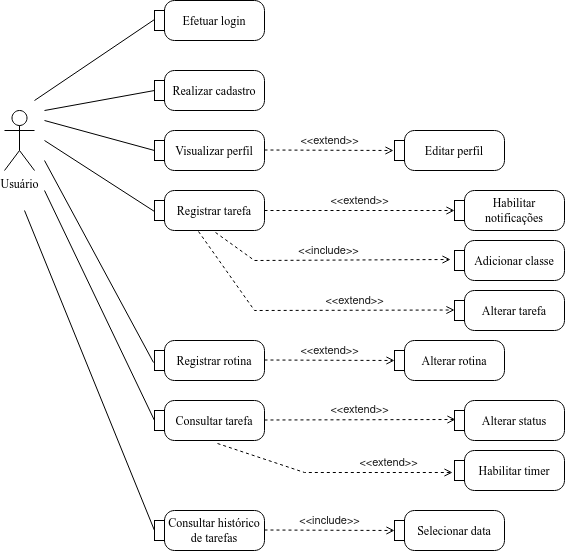

The diagram above was exported from draw.io. Its source (the exported page's mxGraphModel, read from the mxfile embedded in the PNG):
<mxGraphModel dx="880" dy="452" grid="1" gridSize="10" guides="1" tooltips="1" connect="1" arrows="1" fold="1" page="1" pageScale="1" pageWidth="827" pageHeight="1169" math="0" shadow="0">
  <root>
    <mxCell id="0" />
    <mxCell id="1" parent="0" />
    <mxCell id="ZVe1uqdtxwJY4EGZUpZB-1" value="Usuário" style="shape=umlActor;verticalLabelPosition=bottom;verticalAlign=top;html=1;fontFamily=Times New Roman;fillColor=none;" parent="1" vertex="1">
      <mxGeometry x="100" y="650" width="30" height="60" as="geometry" />
    </mxCell>
    <mxCell id="ZVe1uqdtxwJY4EGZUpZB-10" value="Efetuar login" style="shape=mxgraph.uml25.action;html=1;align=center;verticalAlign=middle;absoluteArcSize=1;arcSize=10;dashed=0;spacingLeft=10;flipH=1;whiteSpace=wrap;fontFamily=Times New Roman;fillColor=none;" parent="1" vertex="1">
      <mxGeometry x="250" y="540" width="110" height="40" as="geometry" />
    </mxCell>
    <mxCell id="ZVe1uqdtxwJY4EGZUpZB-17" value="Realizar cadastro" style="shape=mxgraph.uml25.action;html=1;align=center;verticalAlign=middle;absoluteArcSize=1;arcSize=10;dashed=0;spacingLeft=10;flipH=1;whiteSpace=wrap;fontFamily=Times New Roman;fillColor=none;" parent="1" vertex="1">
      <mxGeometry x="250" y="610" width="110" height="40" as="geometry" />
    </mxCell>
    <mxCell id="ZVe1uqdtxwJY4EGZUpZB-27" value="Visualizar perfil" style="shape=mxgraph.uml25.action;html=1;align=center;verticalAlign=middle;absoluteArcSize=1;arcSize=10;dashed=0;spacingLeft=10;flipH=1;whiteSpace=wrap;fontFamily=Times New Roman;fillColor=none;" parent="1" vertex="1">
      <mxGeometry x="250" y="670" width="110" height="40" as="geometry" />
    </mxCell>
    <mxCell id="ZVe1uqdtxwJY4EGZUpZB-28" value="Editar perfil" style="shape=mxgraph.uml25.action;html=1;align=center;verticalAlign=middle;absoluteArcSize=1;arcSize=10;dashed=0;spacingLeft=10;flipH=1;whiteSpace=wrap;fontFamily=Times New Roman;fillColor=none;" parent="1" vertex="1">
      <mxGeometry x="490" y="670" width="110" height="40" as="geometry" />
    </mxCell>
    <mxCell id="ZVe1uqdtxwJY4EGZUpZB-36" value="Registrar tarefa" style="shape=mxgraph.uml25.action;html=1;align=center;verticalAlign=middle;absoluteArcSize=1;arcSize=10;dashed=0;spacingLeft=10;flipH=1;whiteSpace=wrap;fontFamily=Times New Roman;fillColor=none;" parent="1" vertex="1">
      <mxGeometry x="250" y="730" width="110" height="40" as="geometry" />
    </mxCell>
    <mxCell id="ZVe1uqdtxwJY4EGZUpZB-39" value="Registrar rotina" style="shape=mxgraph.uml25.action;html=1;align=center;verticalAlign=middle;absoluteArcSize=1;arcSize=10;dashed=0;spacingLeft=10;flipH=1;whiteSpace=wrap;fontFamily=Times New Roman;fillColor=none;" parent="1" vertex="1">
      <mxGeometry x="250" y="880" width="110" height="40" as="geometry" />
    </mxCell>
    <mxCell id="ZVe1uqdtxwJY4EGZUpZB-40" value="" style="endArrow=none;html=1;rounded=0;fontColor=#1A1A1A;entryX=1;entryY=0.475;entryDx=0;entryDy=0;entryPerimeter=0;fillColor=none;" parent="1" target="ZVe1uqdtxwJY4EGZUpZB-10" edge="1">
      <mxGeometry width="50" height="50" relative="1" as="geometry">
        <mxPoint x="130" y="640" as="sourcePoint" />
        <mxPoint x="180" y="590" as="targetPoint" />
      </mxGeometry>
    </mxCell>
    <mxCell id="ZVe1uqdtxwJY4EGZUpZB-42" value="" style="endArrow=none;html=1;rounded=0;fontColor=#1A1A1A;fillColor=none;" parent="1" edge="1">
      <mxGeometry width="50" height="50" relative="1" as="geometry">
        <mxPoint x="140" y="650" as="sourcePoint" />
        <mxPoint x="250" y="630" as="targetPoint" />
      </mxGeometry>
    </mxCell>
    <mxCell id="ZVe1uqdtxwJY4EGZUpZB-43" value="" style="endArrow=none;html=1;rounded=0;fontColor=#1A1A1A;entryX=1;entryY=0.525;entryDx=0;entryDy=0;entryPerimeter=0;fillColor=none;" parent="1" target="ZVe1uqdtxwJY4EGZUpZB-36" edge="1">
      <mxGeometry width="50" height="50" relative="1" as="geometry">
        <mxPoint x="140" y="680" as="sourcePoint" />
        <mxPoint x="250" y="770" as="targetPoint" />
      </mxGeometry>
    </mxCell>
    <mxCell id="ZVe1uqdtxwJY4EGZUpZB-44" value="" style="endArrow=none;html=1;rounded=0;fontColor=#1A1A1A;fillColor=none;" parent="1" edge="1">
      <mxGeometry width="50" height="50" relative="1" as="geometry">
        <mxPoint x="140" y="660" as="sourcePoint" />
        <mxPoint x="250" y="690" as="targetPoint" />
      </mxGeometry>
    </mxCell>
    <mxCell id="ZVe1uqdtxwJY4EGZUpZB-45" value="" style="endArrow=none;html=1;rounded=0;fontColor=#1A1A1A;entryX=1.009;entryY=0.55;entryDx=0;entryDy=0;entryPerimeter=0;fillColor=none;" parent="1" target="ZVe1uqdtxwJY4EGZUpZB-39" edge="1">
      <mxGeometry width="50" height="50" relative="1" as="geometry">
        <mxPoint x="140" y="700" as="sourcePoint" />
        <mxPoint x="250" y="870" as="targetPoint" />
      </mxGeometry>
    </mxCell>
    <mxCell id="ZVe1uqdtxwJY4EGZUpZB-53" value="Habilitar notificações" style="shape=mxgraph.uml25.action;html=1;align=center;verticalAlign=middle;absoluteArcSize=1;arcSize=10;dashed=0;spacingLeft=10;flipH=1;whiteSpace=wrap;fontFamily=Times New Roman;fillColor=none;" parent="1" vertex="1">
      <mxGeometry x="550" y="730" width="110" height="40" as="geometry" />
    </mxCell>
    <mxCell id="ZVe1uqdtxwJY4EGZUpZB-57" value="Alterar rotina" style="shape=mxgraph.uml25.action;html=1;align=center;verticalAlign=middle;absoluteArcSize=1;arcSize=10;dashed=0;spacingLeft=10;flipH=1;whiteSpace=wrap;fontFamily=Times New Roman;fillColor=none;" parent="1" vertex="1">
      <mxGeometry x="490" y="880" width="110" height="40" as="geometry" />
    </mxCell>
    <mxCell id="ZVe1uqdtxwJY4EGZUpZB-59" value="Habilitar timer" style="shape=mxgraph.uml25.action;html=1;align=center;verticalAlign=middle;absoluteArcSize=1;arcSize=10;dashed=0;spacingLeft=10;flipH=1;whiteSpace=wrap;fontFamily=Times New Roman;fillColor=none;" parent="1" vertex="1">
      <mxGeometry x="550" y="990" width="110" height="40" as="geometry" />
    </mxCell>
    <mxCell id="ZVe1uqdtxwJY4EGZUpZB-63" value="Consultar tarefa" style="shape=mxgraph.uml25.action;html=1;align=center;verticalAlign=middle;absoluteArcSize=1;arcSize=10;dashed=0;spacingLeft=10;flipH=1;whiteSpace=wrap;fontFamily=Times New Roman;fillColor=none;" parent="1" vertex="1">
      <mxGeometry x="250" y="940" width="110" height="40" as="geometry" />
    </mxCell>
    <mxCell id="ZVe1uqdtxwJY4EGZUpZB-64" value="Alterar status" style="shape=mxgraph.uml25.action;html=1;align=center;verticalAlign=middle;absoluteArcSize=1;arcSize=10;dashed=0;spacingLeft=10;flipH=1;whiteSpace=wrap;fontFamily=Times New Roman;fillColor=none;" parent="1" vertex="1">
      <mxGeometry x="550" y="940" width="110" height="40" as="geometry" />
    </mxCell>
    <mxCell id="ZVe1uqdtxwJY4EGZUpZB-72" value="" style="endArrow=none;html=1;rounded=0;fontColor=#1A1A1A;entryX=1;entryY=0.5;entryDx=0;entryDy=0;entryPerimeter=0;fillColor=none;" parent="1" target="ZVe1uqdtxwJY4EGZUpZB-63" edge="1">
      <mxGeometry width="50" height="50" relative="1" as="geometry">
        <mxPoint x="140" y="730" as="sourcePoint" />
        <mxPoint x="380" y="730" as="targetPoint" />
      </mxGeometry>
    </mxCell>
    <mxCell id="ZVe1uqdtxwJY4EGZUpZB-74" value="&amp;lt;&amp;lt;extend&amp;gt;&amp;gt;" style="html=1;verticalAlign=bottom;labelBackgroundColor=none;endArrow=open;endFill=0;dashed=1;rounded=0;fontColor=#1A1A1A;entryX=1.009;entryY=0.5;entryDx=0;entryDy=0;entryPerimeter=0;fillColor=none;" parent="1" target="ZVe1uqdtxwJY4EGZUpZB-28" edge="1">
      <mxGeometry width="160" relative="1" as="geometry">
        <mxPoint x="360" y="689.5" as="sourcePoint" />
        <mxPoint x="440" y="690" as="targetPoint" />
      </mxGeometry>
    </mxCell>
    <mxCell id="ZVe1uqdtxwJY4EGZUpZB-75" value="&amp;lt;&amp;lt;extend&amp;gt;&amp;gt;" style="html=1;verticalAlign=bottom;labelBackgroundColor=none;endArrow=open;endFill=0;dashed=1;rounded=0;fontColor=#1A1A1A;fillColor=none;" parent="1" edge="1">
      <mxGeometry width="160" relative="1" as="geometry">
        <mxPoint x="360" y="750" as="sourcePoint" />
        <mxPoint x="550" y="750" as="targetPoint" />
      </mxGeometry>
    </mxCell>
    <mxCell id="ZVe1uqdtxwJY4EGZUpZB-76" value="&amp;lt;&amp;lt;extend&amp;gt;&amp;gt;" style="html=1;verticalAlign=bottom;labelBackgroundColor=none;endArrow=open;endFill=0;dashed=1;rounded=0;fontColor=#1A1A1A;fillColor=none;" parent="1" edge="1">
      <mxGeometry width="160" relative="1" as="geometry">
        <mxPoint x="360" y="899.5" as="sourcePoint" />
        <mxPoint x="490" y="900" as="targetPoint" />
        <mxPoint as="offset" />
      </mxGeometry>
    </mxCell>
    <mxCell id="ZVe1uqdtxwJY4EGZUpZB-77" value="&amp;lt;&amp;lt;extend&amp;gt;&amp;gt;" style="html=1;verticalAlign=bottom;labelBackgroundColor=none;endArrow=open;endFill=0;dashed=1;rounded=0;fontColor=#1A1A1A;entryX=0.991;entryY=0.475;entryDx=0;entryDy=0;entryPerimeter=0;fillColor=none;" parent="1" target="ZVe1uqdtxwJY4EGZUpZB-64" edge="1">
      <mxGeometry width="160" relative="1" as="geometry">
        <mxPoint x="360" y="959.5" as="sourcePoint" />
        <mxPoint x="490" y="960" as="targetPoint" />
      </mxGeometry>
    </mxCell>
    <mxCell id="ZVe1uqdtxwJY4EGZUpZB-78" value="&amp;lt;&amp;lt;extend&amp;gt;&amp;gt;" style="html=1;verticalAlign=bottom;labelBackgroundColor=none;endArrow=open;endFill=0;dashed=1;rounded=0;fontColor=#1A1A1A;entryX=1.018;entryY=0.55;entryDx=0;entryDy=0;entryPerimeter=0;exitX=0.427;exitY=1.075;exitDx=0;exitDy=0;exitPerimeter=0;fillColor=none;" parent="1" source="ZVe1uqdtxwJY4EGZUpZB-63" target="ZVe1uqdtxwJY4EGZUpZB-59" edge="1">
      <mxGeometry x="0.4655" width="160" relative="1" as="geometry">
        <mxPoint x="360" y="970" as="sourcePoint" />
        <mxPoint x="520" y="970" as="targetPoint" />
        <Array as="points">
          <mxPoint x="400" y="1012" />
        </Array>
        <mxPoint as="offset" />
      </mxGeometry>
    </mxCell>
    <mxCell id="ZVe1uqdtxwJY4EGZUpZB-79" value="Adicionar classe " style="shape=mxgraph.uml25.action;html=1;align=center;verticalAlign=middle;absoluteArcSize=1;arcSize=10;dashed=0;spacingLeft=10;flipH=1;whiteSpace=wrap;fontFamily=Times New Roman;fillColor=none;" parent="1" vertex="1">
      <mxGeometry x="550" y="780" width="110" height="40" as="geometry" />
    </mxCell>
    <mxCell id="ZVe1uqdtxwJY4EGZUpZB-80" value="&amp;lt;&amp;lt;include&amp;gt;&amp;gt;" style="html=1;verticalAlign=bottom;labelBackgroundColor=none;endArrow=open;endFill=0;dashed=1;rounded=0;fontColor=#1A1A1A;exitX=0.445;exitY=1.05;exitDx=0;exitDy=0;exitPerimeter=0;entryX=1.036;entryY=0.475;entryDx=0;entryDy=0;entryPerimeter=0;fillColor=none;" parent="1" source="ZVe1uqdtxwJY4EGZUpZB-36" target="ZVe1uqdtxwJY4EGZUpZB-79" edge="1">
      <mxGeometry width="160" relative="1" as="geometry">
        <mxPoint x="270" y="810" as="sourcePoint" />
        <mxPoint x="430" y="810" as="targetPoint" />
        <Array as="points">
          <mxPoint x="350" y="800" />
        </Array>
      </mxGeometry>
    </mxCell>
    <mxCell id="ZVe1uqdtxwJY4EGZUpZB-81" value="Consultar histórico de tarefas" style="shape=mxgraph.uml25.action;html=1;align=center;verticalAlign=middle;absoluteArcSize=1;arcSize=10;dashed=0;spacingLeft=10;flipH=1;whiteSpace=wrap;fontFamily=Times New Roman;fillColor=none;" parent="1" vertex="1">
      <mxGeometry x="250" y="1050" width="110" height="40" as="geometry" />
    </mxCell>
    <mxCell id="ZVe1uqdtxwJY4EGZUpZB-82" value="" style="endArrow=none;html=1;rounded=0;fontColor=#1A1A1A;fillColor=none;" parent="1" edge="1">
      <mxGeometry width="50" height="50" relative="1" as="geometry">
        <mxPoint x="120" y="750" as="sourcePoint" />
        <mxPoint x="250" y="1070" as="targetPoint" />
      </mxGeometry>
    </mxCell>
    <mxCell id="ZVe1uqdtxwJY4EGZUpZB-84" value="Selecionar data" style="shape=mxgraph.uml25.action;html=1;align=center;verticalAlign=middle;absoluteArcSize=1;arcSize=10;dashed=0;spacingLeft=10;flipH=1;whiteSpace=wrap;fontFamily=Times New Roman;fillColor=none;" parent="1" vertex="1">
      <mxGeometry x="490" y="1050" width="110" height="40" as="geometry" />
    </mxCell>
    <mxCell id="ZVe1uqdtxwJY4EGZUpZB-85" value="&amp;lt;&amp;lt;include&amp;gt;&amp;gt;" style="html=1;verticalAlign=bottom;labelBackgroundColor=none;endArrow=open;endFill=0;dashed=1;rounded=0;fontColor=#1A1A1A;fillColor=none;" parent="1" edge="1">
      <mxGeometry width="160" relative="1" as="geometry">
        <mxPoint x="360" y="1069.5" as="sourcePoint" />
        <mxPoint x="490" y="1070" as="targetPoint" />
      </mxGeometry>
    </mxCell>
    <mxCell id="ZVe1uqdtxwJY4EGZUpZB-86" value="Alterar tarefa" style="shape=mxgraph.uml25.action;html=1;align=center;verticalAlign=middle;absoluteArcSize=1;arcSize=10;dashed=0;spacingLeft=10;flipH=1;whiteSpace=wrap;fontFamily=Times New Roman;fillColor=none;" parent="1" vertex="1">
      <mxGeometry x="550" y="830" width="110" height="40" as="geometry" />
    </mxCell>
    <mxCell id="ZVe1uqdtxwJY4EGZUpZB-87" value="&amp;lt;&amp;lt;extend&amp;gt;&amp;gt;" style="html=1;verticalAlign=bottom;labelBackgroundColor=none;endArrow=open;endFill=0;dashed=1;rounded=0;fontColor=#1A1A1A;exitX=0.6;exitY=1.025;exitDx=0;exitDy=0;exitPerimeter=0;fillColor=none;" parent="1" source="ZVe1uqdtxwJY4EGZUpZB-36" edge="1">
      <mxGeometry x="0.3262" width="160" relative="1" as="geometry">
        <mxPoint x="360" y="849.5" as="sourcePoint" />
        <mxPoint x="550" y="849.5" as="targetPoint" />
        <Array as="points">
          <mxPoint x="350" y="850" />
        </Array>
        <mxPoint as="offset" />
      </mxGeometry>
    </mxCell>
  </root>
</mxGraphModel>